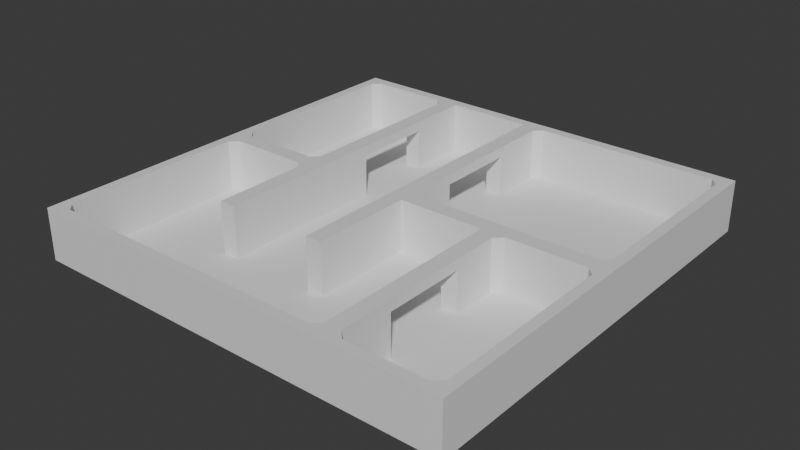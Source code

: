 # Source: PH_Arena.blend  (saved by Blender 4.2.66; exported with 4.5.12 LTS)
import bpy
from mathutils import Matrix  # noqa: F401  (used for matrix-valued properties, if any)

bpy.ops.wm.read_factory_settings(use_empty=True)
scene = bpy.context.scene
scene.name = 'Scene'

# ---- collections
col_collection = bpy.data.collections.new('Collection'); scene.collection.children.link(col_collection)

# ---- materials (node trees are filled in below, after node groups)
mat_wall = bpy.data.materials.new('Wall')
mat_floor = bpy.data.materials.new('Floor')

# ---- node groups
ng_smooth_by_angle = bpy.data.node_groups.new('Smooth by Angle', 'GeometryNodeTree')
_s = ng_smooth_by_angle.interface.new_socket(name='Mesh', in_out='OUTPUT', socket_type='NodeSocketGeometry')
_s = ng_smooth_by_angle.interface.new_socket(name='Mesh', in_out='INPUT', socket_type='NodeSocketGeometry')
_s = ng_smooth_by_angle.interface.new_socket(name='Angle', in_out='INPUT', socket_type='NodeSocketFloat')
_s.subtype = 'ANGLE'
_s.default_value = 0.5236
_s.min_value = 0.0
_s.max_value = 3.142
_s.description = 'Maximum face angle for smooth edges'
_s = ng_smooth_by_angle.interface.new_socket(name='Ignore Sharpness', in_out='INPUT', socket_type='NodeSocketBool')
_s.force_non_field = True
ng_smooth_by_angle.description = 'Set the sharpness of mesh edges based on the angle between the neighboring faces'
ng_smooth_by_angle.is_modifier = True
_N = ng_smooth_by_angle.nodes; _L = ng_smooth_by_angle.links
n0 = _N.new('GeometryNodeSetShadeSmooth'); n0.name = 'Set Shade Smooth'; n0.location = (120, -80)
n0.domain = 'EDGE'
n1 = _N.new('GeometryNodeSetShadeSmooth'); n1.name = 'Set Shade Smooth.001'; n1.location = (300, -80)
n2 = _N.new('NodeGroupOutput'); n2.name = 'Group Output'; n2.location = (480, -80)
n3 = _N.new('GeometryNodeInputMeshEdgeAngle'); n3.name = 'Edge Angle'; n3.location = (-440, -240)
n4 = _N.new('NodeGroupInput'); n4.name = 'Group Input'; n4.location = (-80, -80)
n5 = _N.new('GeometryNodeInputEdgeSmooth'); n5.name = 'Is Edge Smooth'; n5.location = (-260, -120)
n6 = _N.new('GeometryNodeInputShadeSmooth'); n6.name = 'Is Shade Smooth'; n6.location = (-440, -397)
n7 = _N.new('FunctionNodeCompare'); n7.name = 'Compare'; n7.location = (-260, -260)
n7.operation = 'LESS_EQUAL'
n7.inputs[6].default_value = (0.0, 0.0, 0.0, 0.0)
n7.inputs[7].default_value = (0.0, 0.0, 0.0, 0.0)
n8 = _N.new('FunctionNodeBooleanMath'); n8.name = 'Boolean Math.001'; n8.location = (-80, -260)
n9 = _N.new('NodeGroupInput'); n9.name = 'Group Input.001'; n9.location = (-440, -329)
n10 = _N.new('NodeGroupInput'); n10.name = 'Group Input.002'; n10.location = (-259, -189)
n11 = _N.new('FunctionNodeBooleanMath'); n11.name = 'Boolean Math'; n11.location = (-80, -149)
n11.operation = 'OR'
n12 = _N.new('FunctionNodeBooleanMath'); n12.name = 'Boolean Math.002'; n12.location = (-260, -380)
n12.operation = 'OR'
n13 = _N.new('NodeGroupInput'); n13.name = 'Group Input.003'; n13.location = (-440, -460)
_L.new(n3.outputs[0], n7.inputs[0])
_L.new(n1.outputs[0], n2.inputs[0])
_L.new(n9.outputs[1], n7.inputs[1])
_L.new(n7.outputs[0], n8.inputs[0])
_L.new(n4.outputs[0], n0.inputs[0])
_L.new(n0.outputs[0], n1.inputs[0])
_L.new(n8.outputs[0], n0.inputs[2])
_L.new(n10.outputs[2], n11.inputs[1])
_L.new(n5.outputs[0], n11.inputs[0])
_L.new(n11.outputs[0], n0.inputs[1])
_L.new(n13.outputs[2], n12.inputs[1])
_L.new(n6.outputs[0], n12.inputs[0])
_L.new(n12.outputs[0], n8.inputs[1])
n2.is_active_output = True

# ---- material node trees
mat_wall.use_nodes = True; mat_wall.node_tree.nodes.clear()
_N = mat_wall.node_tree.nodes; _L = mat_wall.node_tree.links
n0 = _N.new('ShaderNodeBsdfPrincipled'); n0.name = 'Principled BSDF'; n0.location = (10, 300)
n1 = _N.new('ShaderNodeOutputMaterial'); n1.name = 'Material Output'; n1.location = (300, 300)
_L.new(n0.outputs[0], n1.inputs[0])
n1.is_active_output = True
mat_floor.use_nodes = True; mat_floor.node_tree.nodes.clear()
_N = mat_floor.node_tree.nodes; _L = mat_floor.node_tree.links
n0 = _N.new('ShaderNodeBsdfPrincipled'); n0.name = 'Principled BSDF'; n0.location = (10, 300)
n1 = _N.new('ShaderNodeOutputMaterial'); n1.name = 'Material Output'; n1.location = (300, 300)
_L.new(n0.outputs[0], n1.inputs[0])
n1.is_active_output = True

# ---- world
world_world = bpy.data.worlds.new('World'); scene.world = world_world
world_world.use_nodes = True; world_world.node_tree.nodes.clear()
_N = world_world.node_tree.nodes; _L = world_world.node_tree.links
n0 = _N.new('ShaderNodeOutputWorld'); n0.name = 'World Output'; n0.location = (300, 300)
n1 = _N.new('ShaderNodeBackground'); n1.name = 'Background'; n1.location = (10, 300)
n1.inputs[0].default_value = (0.05088, 0.05088, 0.05088, 1.0)
_L.new(n1.outputs[0], n0.inputs[0])
n0.is_active_output = True
world_world.color = (0.05088, 0.05088, 0.05088)
world_world.sun_shadow_jitter_overblur = 0.0

# ---- meshes
me_plane = bpy.data.meshes.new('Plane')
me_plane.from_pydata([(-20.0, -40.0, 0.0), (0.005747, -40.0, 0.0), (20.0, 40.0, 0.0), (-40.0, 20.0, 0.0), (40.0, -20.0, 0.0), (40.0, 20.0, 0.0), (20.0, 20.0, 0.0), (-42.0, -42.0, 0.0), (42.0, -42.0, 0.0), (-42.0, 42.0, 0.0), (42.0, 42.0, 0.0), (-20.0, -42.0, 0.0), (0.0, -42.0, 0.0), (20.0, -42.0, 0.0), (20.0, 42.0, 0.0), (0.0, 42.0, 0.0), (-20.0, 42.0, 0.0), (-42.0, 20.0, 0.0), (-42.0, 0.0, 0.0), (-42.0, -20.0, 0.0), (42.0, -20.0, 0.0), (42.0, 0.0, 0.0), (42.0, 20.0, 0.0), (-1.6, 40.0, 0.0), (-18.4, 40.0, 0.0), (-40.0, -21.6, 0.0), (-40.0, -18.4, 0.0), (-21.6, -18.4, 0.0), (-18.4, -21.6, 0.0), (-18.4, -18.4, 0.0), (-18.4, 0.0, 0.0), (-1.6, -18.4, 0.0), (1.6, -18.4, 0.0), (1.6, -1.6, 0.0), (-1.6, 0.0, 0.0), (20.0, 1.6, 0.0), (18.4, -1.6, 0.0), (40.0, 20.0, 10.0), (-20.0, -40.0, 10.0), (0.0, -40.0, 10.0), (20.0, 40.0, 10.0), (-40.0, 20.0, 10.0), (40.0, -20.0, 10.0), (-42.0, -20.0, 10.0), (-42.0, -42.0, 10.0), (20.0, -42.0, 10.0), (42.0, -42.0, 10.0), (42.0, 20.0, 10.0), (42.0, 42.0, 10.0), (-20.0, 42.0, 10.0), (-42.0, 42.0, 10.0), (-20.0, -42.0, 10.0), (0.0, -42.0, 10.0), (20.0, 42.0, 10.0), (0.0, 42.0, 10.0), (-42.0, 20.0, 10.0), (-42.0, 0.0, 10.0), (42.0, -20.0, 10.0), (42.0, 0.0, 10.0), (20.0, -41.6, 10.0), (0.0, 41.6, 10.0), (-1.6, 40.0, 10.0), (-20.0, 41.6, 10.0), (-18.4, 40.0, 10.0), (-41.6, 0.0, 10.0), (-41.6, -20.0, 10.0), (-40.0, -21.6, 10.0), (-40.0, -18.4, 10.0), (41.6, 0.0, 10.0), (-18.4, -18.4, 10.0), (-21.6, -18.4, 10.0), (-18.4, -21.6, 10.0), (-18.4, 0.0, 10.0), (-1.6, 0.0, 10.0), (1.6, -1.6, 10.0), (18.4, -1.6, 10.0), (20.0, 1.6, 10.0), (-1.6, -18.4, 10.0), (1.6, -18.4, 10.0), (-21.6, -21.6, 8.0), (20.0, 40.0, 8.0), (-21.6, -21.6, 10.0), (-20.0, 42.0, 8.0), (-1.6, 40.0, 8.0), (-42.0, 42.0, 8.0), (0.0, -40.0, 8.0), (42.0, 20.0, 8.0), (-1.6, 0.0, 8.0), (42.0, 42.0, 8.0), (-20.0, -40.0, 8.0), (-21.6, -18.4, 8.0), (20.0, -42.0, 8.0), (-1.6, -18.4, 8.0), (42.0, -42.0, 8.0), (21.6, -28.0, 0.0), (-18.4, -21.6, 8.0), (1.6, -18.4, 8.0), (-42.0, -20.0, 8.0), (-42.0, -42.0, 8.0), (-18.4, -18.4, 8.0), (-40.0, -21.6, 8.0), (1.6, -1.6, 8.0), (40.0, -20.0, 8.0), (-42.0, 0.0, 8.0), (20.0, 42.0, 8.0), (20.0, 1.6, 8.0), (-18.4, 40.0, 8.0), (40.0, 20.0, 8.0), (-21.6, 12.0, 0.0), (-40.0, -18.4, 8.0), (0.0, 42.0, 8.0), (0.0, -42.0, 8.0), (-18.4, 0.0, 8.0), (18.4, -1.6, 8.0), (-42.0, 20.0, 8.0), (-40.0, 20.0, 8.0), (42.0, -20.0, 8.0), (1.6, 12.0, 8.0), (-20.0, -42.0, 8.0), (42.0, 0.0, 8.0), (-21.6, 28.0, 0.0), (-29.6, 20.0, 0.0), (-18.4, 28.0, 0.0), (-18.4, 12.0, 0.0), (1.6, 28.0, 0.0), (-1.6, 12.0, 0.0), (-1.6, 28.0, 0.0), (1.6, 12.0, 0.0), (9.6, 20.0, 0.0), (-21.6, 12.0, 10.0), (-21.6, 28.0, 10.0), (-18.4, 12.0, 10.0), (-18.4, 28.0, 10.0), (-1.6, 28.0, 10.0), (-1.6, 12.0, 10.0), (1.6, 28.0, 10.0), (1.6, 12.0, 10.0), (1.6, 28.0, 8.0), (-21.6, 28.0, 8.0), (-21.6, 12.0, 8.0), (-18.4, 28.0, 8.0), (-18.4, 12.0, 8.0), (-1.6, 12.0, 8.0), (-1.6, 28.0, 8.0), (1.6, -21.6, 0.0), (-1.6, -21.6, 0.0), (-1.6, -21.6, 10.0), (1.6, -21.6, 10.0), (-1.6, -21.6, 8.0), (1.6, -21.6, 8.0), (21.6, -12.0, 0.0), (-21.6, -21.6, 0.0), (29.6, -20.0, 0.0), (18.4, -28.0, 0.0), (18.4, -12.0, 0.0), (10.44, -19.24, 0.0), (10.44, -20.76, 0.0), (21.6, -12.0, 10.0), (21.6, -28.0, 10.0), (18.4, -12.0, 10.0), (18.4, -28.0, 10.0), (18.4, -28.0, 8.0), (18.4, -12.0, 8.0), (21.6, -28.0, 8.0), (21.6, -12.0, 8.0), (-40.0, -38.5, 0.0), (-38.5, -40.0, 0.0), (38.5, -40.0, 0.0), (40.0, -38.5, 0.0), (-38.5, 40.0, 0.0), (-40.0, 38.5, 0.0), (40.0, 38.5, 0.0), (38.5, 40.0, 0.0), (21.6, -38.5, 0.0), (23.1, -40.0, 0.0), (16.9, -40.0, 0.0), (18.4, -38.5, 0.0), (3.1, 40.0, 0.0), (1.6, 38.5, 0.0), (-21.6, 38.5, 0.0), (-23.1, 40.0, 0.0), (-38.5, -1.6, 0.0), (-40.0, -3.1, 0.0), (-40.0, 3.1, 0.0), (-38.5, 1.6, 0.0), (38.5, 1.6, 0.0), (40.0, 3.1, 0.0), (40.0, -3.1, 0.0), (38.5, -1.6, 0.0), (-21.6, -3.1, 0.0), (-23.1, -1.6, 0.0), (-23.1, 1.6, 0.0), (-21.6, 3.1, 0.0), (1.6, 3.1, 0.0), (3.1, 1.6, 0.0), (23.1, -1.6, 0.0), (21.6, -3.1, 0.0), (38.5, 40.0, 10.0), (40.0, 38.5, 10.0), (41.06, 41.06, 10.0), (-38.5, -40.0, 10.0), (-40.0, -38.5, 10.0), (-41.06, -41.06, 10.0), (-40.0, 38.5, 10.0), (-38.5, 40.0, 10.0), (-41.06, 41.06, 10.0), (40.0, -38.5, 10.0), (38.5, -40.0, 10.0), (41.06, -41.06, 10.0), (23.1, -40.0, 10.0), (21.6, -38.5, 10.0), (20.1, -40.0, 10.0), (20.54, -41.06, 10.0), (18.4, -38.5, 10.0), (16.9, -40.0, 10.0), (19.46, -41.06, 10.0), (19.9, -40.0, 10.0), (1.6, 38.5, 10.0), (3.1, 40.0, 10.0), (0.5393, 41.06, 10.0), (0.1, 40.0, 10.0), (-23.1, 40.0, 10.0), (-21.6, 38.5, 10.0), (-20.1, 40.0, 10.0), (-20.54, 41.06, 10.0), (-40.0, -3.1, 10.0), (-38.5, -1.6, 10.0), (-40.0, -0.1, 10.0), (-41.06, -0.5393, 10.0), (-38.5, 1.6, 10.0), (-40.0, 3.1, 10.0), (-41.06, 0.5393, 10.0), (-40.0, 0.1, 10.0), (40.0, 3.1, 10.0), (38.5, 1.6, 10.0), (40.0, 0.1, 10.0), (41.06, 0.5393, 10.0), (38.5, -1.6, 10.0), (40.0, -3.1, 10.0), (41.06, -0.5393, 10.0), (40.0, -0.1, 10.0), (-21.6, 3.1, 10.0), (-23.1, 1.6, 10.0), (-21.6, 0.1, 10.0), (-20.26, 0.9292, 10.0), (-23.1, -1.6, 10.0), (-21.6, -3.1, 10.0), (-20.26, -0.9292, 10.0), (-21.6, -0.1, 10.0), (3.1, 1.6, 10.0), (1.6, 3.1, 10.0), (0.2584, 0.9292, 10.0), (1.6, 0.1, 10.0), (21.6, -3.1, 10.0), (23.1, -1.6, 10.0), (20.93, -0.2584, 10.0), (20.1, -1.6, 10.0), (-23.1, 1.6, 8.0), (-21.6, 3.1, 8.0), (18.4, -38.5, 8.0), (16.9, -40.0, 8.0), (40.0, -3.1, 8.0), (38.5, -1.6, 8.0), (-38.5, 40.0, 8.0), (-40.0, 38.5, 8.0), (-23.1, 40.0, 8.0), (-21.6, 38.5, 8.0), (-38.5, -40.0, 8.0), (-40.0, -38.5, 8.0), (21.6, -38.5, 8.0), (23.1, -40.0, 8.0), (40.0, 38.5, 8.0), (38.5, 40.0, 8.0), (1.6, 3.1, 8.0), (3.1, 1.6, 8.0), (40.0, -38.5, 8.0), (38.5, -40.0, 8.0), (-40.0, -3.1, 8.0), (-38.5, -1.6, 8.0), (-40.0, 3.1, 8.0), (-38.5, 1.6, 8.0), (-23.1, -1.6, 8.0), (-21.6, -3.1, 8.0), (1.6, 38.5, 8.0), (3.1, 40.0, 8.0), (40.0, 3.1, 8.0), (38.5, 1.6, 8.0), (21.6, -3.1, 8.0), (23.1, -1.6, 8.0)], [], [(2, 172, 272, 80), (150, 152, 4, 187, 188, 195, 196), (150, 196, 287, 164), (12, 13, 91, 111), (30, 123, 141, 112), (179, 120, 138, 266), (29, 31, 34, 30), (141, 123, 108, 139), (32, 144, 156, 155), (187, 4, 102, 261), (26, 27, 189, 190, 181, 182), (11, 12, 111, 118), (140, 141, 139, 138), (183, 3, 115, 279), (153, 156, 144, 1, 175, 176), (185, 35, 105, 286), (23, 126, 143, 83), (271, 107, 37, 198), (7, 11, 118, 98), (183, 184, 191, 192, 108, 121, 3), (16, 9, 84, 82), (5, 186, 285, 107), (193, 194, 35, 6, 128, 127), (36, 154, 162, 113), (195, 188, 262, 288), (22, 10, 88, 86), (177, 2, 80, 284), (26, 182, 277, 109), (151, 0, 28), (13, 8, 93, 91), (92, 31, 145, 148), (19, 7, 98, 97), (96, 78, 147, 149), (0, 166, 267, 89), (33, 36, 113, 101), (3, 121, 120, 179, 180, 169, 170), (193, 127, 117, 273), (181, 190, 281, 278), (169, 180, 265, 263), (211, 210, 158, 160, 213, 216), (191, 184, 280, 257), (189, 27, 90, 282), (173, 94, 163, 269), (32, 155, 154, 36, 33), (1, 0, 89, 85), (171, 5, 107, 271), (173, 174, 167, 168, 4, 152, 94), (167, 174, 270, 276), (6, 5, 171, 172, 2), (124, 128, 6, 2, 177, 178), (282, 90, 70, 246), (24, 23, 83, 106), (34, 31, 92, 87), (279, 115, 41, 230), (62, 63, 61, 60, 54, 49), (284, 80, 40, 218), (261, 102, 42, 238), (228, 227, 232, 231, 64), (135, 217, 220, 61, 133), (236, 235, 240, 239, 68), (115, 264, 203, 41), (208, 207, 209, 212, 59, 45, 46), (263, 265, 221, 204), (80, 272, 197, 40), (202, 201, 66, 65, 43, 44), (39, 38, 51, 52), (205, 204, 221, 224, 62, 49, 50), (268, 100, 66, 201), (269, 163, 158, 210), (60, 219, 218, 40, 53, 54), (132, 63, 223, 222, 130), (243, 242, 229, 232, 227, 226, 245, 248), (66, 67, 65), (235, 234, 76, 255, 254, 237, 240), (72, 131, 129, 241, 244), (105, 274, 249, 76), (224, 223, 63, 62), (83, 143, 133, 61), (76, 249, 252, 74, 75), (140, 106, 63, 132), (78, 74, 73, 77), (142, 87, 73, 134), (256, 255, 76, 75), (157, 253, 256, 75, 159), (74, 252, 251, 73), (77, 92, 148, 146), (64, 231, 230, 41, 55, 56), (68, 239, 238, 42, 57, 58), (212, 211, 216, 215, 59), (10, 14, 104, 88), (4, 168, 275, 102), (35, 194, 274, 105), (14, 15, 110, 104), (125, 34, 87, 142), (15, 16, 82, 110), (29, 30, 112, 99), (9, 17, 114, 84), (153, 176, 259, 161), (108, 192, 258, 139), (17, 18, 103, 114), (122, 24, 106, 140), (18, 19, 97, 103), (35, 185, 186, 5, 6), (8, 20, 116, 93), (20, 21, 119, 116), (124, 178, 283, 137), (32, 33, 101, 96), (21, 22, 86, 119), (41, 203, 205, 50, 55), (139, 258, 241, 129), (153, 161, 163, 94), (257, 280, 229, 242), (59, 215, 214, 39, 52, 45), (260, 85, 39, 214), (42, 206, 208, 46, 57), (40, 197, 199, 48, 53), (113, 162, 159, 75), (37, 233, 236, 68, 58, 47), (85, 89, 38, 39), (276, 270, 209, 207), (118, 111, 52, 51), (38, 200, 202, 44, 51), (112, 141, 131, 72), (161, 259, 213, 160), (65, 67, 225, 228, 64, 56, 43), (199, 198, 37, 47, 48), (61, 220, 219, 60), (286, 105, 76, 234), (97, 98, 44, 43), (24, 122, 126, 23), (114, 103, 56, 55), (106, 83, 61, 63), (87, 92, 77, 73), (98, 118, 51, 44), (107, 285, 233, 37), (119, 86, 47, 58), (82, 84, 50, 49), (88, 104, 53, 48), (102, 275, 206, 42), (251, 250, 136, 134, 73), (104, 110, 54, 53), (266, 138, 130, 222), (110, 82, 49, 54), (86, 88, 48, 47), (99, 112, 72, 69), (111, 91, 45, 52), (84, 114, 55, 50), (69, 72, 247, 246, 70), (91, 93, 46, 45), (164, 287, 253, 157), (78, 77, 146, 147), (103, 97, 43, 56), (288, 262, 237, 254), (109, 277, 225, 67), (32, 96, 149, 144), (89, 267, 200, 38), (116, 119, 58, 57), (93, 116, 57, 46), (137, 283, 217, 135), (248, 247, 72, 244, 243), (96, 101, 74, 78), (273, 117, 136, 250), (278, 281, 245, 226), (101, 113, 75, 74), (108, 120, 121), (122, 140, 138, 120), (125, 126, 122, 123), (124, 127, 128), (139, 129, 130, 138), (142, 143, 137, 117), (125, 142, 117, 127), (137, 135, 136, 117), (129, 131, 132, 130), (134, 136, 135, 133), (126, 125, 127, 124), (143, 126, 124, 137), (131, 141, 140, 132), (133, 143, 142, 134), (3, 170, 264, 115), (30, 34, 125, 123), (123, 122, 120, 108), (0, 1, 145, 28), (95, 28, 29, 99), (99, 69, 71, 95), (144, 145, 1), (146, 148, 149, 147), (144, 149, 148, 145), (165, 25, 100, 268), (150, 94, 152), (153, 154, 155, 156), (154, 153, 94, 150), (164, 157, 158, 163), (157, 159, 160, 158), (159, 162, 161, 160), (162, 154, 150, 164), (175, 1, 85, 260), (161, 162, 164, 163), (25, 151, 27, 26), (95, 79, 151, 28), (79, 95, 71, 81), (69, 70, 81, 71), (100, 109, 67, 66), (109, 100, 25, 26), (79, 81, 70, 90), (90, 27, 151, 79), (31, 29, 28, 145), (197, 198, 199), (200, 201, 202), (203, 204, 205), (206, 207, 208), (209, 210, 211, 212), (213, 214, 215, 216), (217, 218, 219, 220), (221, 222, 223, 224), (225, 226, 227, 228), (229, 230, 231, 232), (233, 234, 235, 236), (237, 238, 239, 240), (241, 242, 243, 244), (245, 246, 247, 248), (249, 250, 251, 252), (253, 254, 255, 256), (282, 246, 245, 281), (286, 234, 233, 285), (258, 192, 191, 257), (262, 188, 187, 261), (276, 207, 206, 275), (278, 226, 225, 277), (280, 184, 183, 279), (288, 254, 253, 287), (260, 214, 213, 259), (264, 170, 169, 263), (266, 222, 221, 265), (268, 201, 200, 267), (270, 174, 173, 269), (272, 172, 171, 271), (274, 194, 193, 273), (284, 218, 217, 283), (241, 258, 257, 242), (175, 260, 259, 176), (237, 262, 261, 238), (203, 264, 263, 204), (179, 266, 265, 180), (165, 268, 267, 166), (209, 270, 269, 210), (197, 272, 271, 198), (249, 274, 273, 250), (167, 276, 275, 168), (181, 278, 277, 182), (229, 280, 279, 230), (189, 282, 281, 190), (177, 284, 283, 178), (185, 286, 285, 186), (195, 288, 287, 196), (165, 166, 0, 151, 25)])
me_plane.polygons.foreach_set('material_index', [0, 1, 0, 0, 0, 0, 1, 0, 1, 0, 1, 0, 0, 0, 1, 0, 0, 0, 0, 1, 0, 0, 1, 0, 0, 0, 0, 0, 1, 0, 0, 0, 0, 0, 0, 1, 0, 0, 0, 0, 0, 0, 0, 1, 0, 0, 1, 0, 1, 1, 0, 0, 0, 0, 0, 0, 0, 0, 0, 0, 0, 0, 0, 0, 0, 0, 0, 0, 0, 0, 0, 0, 0, 0, 0, 0, 0, 0, 0, 0, 0, 0, 0, 0, 0, 0, 0, 0, 0, 0, 0, 0, 0, 0, 0, 0, 0, 0, 0, 0, 0, 0, 1, 0, 0, 0, 0, 0, 0, 0, 0, 0, 0, 0, 0, 0, 0, 0, 0, 0, 0, 0, 0, 0, 0, 0, 0, 0, 0, 1, 0, 0, 0, 0, 0, 0, 0, 0, 0, 0, 0, 0, 0, 0, 0, 0, 0, 0, 0, 0, 0, 0, 0, 0, 0, 0, 0, 0, 0, 0, 0, 0, 0, 0, 1, 0, 1, 1, 0, 0, 0, 0, 0, 0, 0, 0, 0, 0, 0, 1, 1, 1, 0, 0, 1, 0, 0, 0, 1, 1, 1, 0, 0, 0, 0, 0, 0, 1, 0, 0, 0, 0, 0, 0, 0, 1, 0, 0, 0, 0, 0, 0, 0, 0, 0, 0, 0, 0, 0, 0, 0, 0, 0, 0, 0, 0, 0, 0, 0, 0, 0, 0, 0, 0, 0, 0, 0, 0, 0, 0, 0, 0, 0, 0, 0, 0, 0, 0, 0, 0, 0, 0, 0, 0, 1])
_uv = me_plane.uv_layers.new(name='UVMap')
_uv.uv.foreach_set('vector', [0.75, 1.0, 0.9812, 1.0, 0.9812, 1.0, 0.75, 1.0, 0.77, 0.35, 0.87, 0.25, 1.0, 0.25, 1.0, 0.4613, 0.9812, 0.48, 0.7888, 0.48, 0.77, 0.4613, 0.77, 0.35, 0.77, 0.4613, 0.77, 0.4613, 0.77, 0.35, 0.0, 0.0, 0.0, 0.0, 0.0, 0.0, 0.0, 0.0, 0.27, 0.5, 0.27, 0.65, 0.27, 0.65, 0.27, 0.5, 0.23, 0.9812, 0.23, 0.85, 0.23, 0.85, 0.23, 0.9812, 0.27, 0.27, 0.48, 0.27, 0.48, 0.5, 0.27, 0.5, 0.27, 0.65, 0.27, 0.65, 0.27, 0.65, 0.27, 0.65, 0.52, 0.23, 0.52, 0.23, 0.6305, 0.2405, 0.6305, 0.2405, 1.0, 0.4613, 1.0, 0.25, 1.0, 0.25, 1.0, 0.4613, 0.0, 0.27, 0.23, 0.27, 0.23, 0.4613, 0.2112, 0.48, 0.01875, 0.48, 0.0, 0.4613, 0.0, 0.0, 0.0, 0.0, 0.0, 0.0, 0.0, 0.0, 0.27, 0.85, 0.27, 0.65, 0.27, 0.65, 0.27, 0.85, 0.0, 0.5387, 0.0, 0.75, 0.0, 0.75, 0.0, 0.5387, 0.73, 0.15, 0.6305, 0.2405, 0.52, 0.23, 0.5, 0.0, 0.7112, 0.0, 0.73, 0.01875, 0.9812, 0.52, 0.75, 0.52, 0.75, 0.52, 0.9812, 0.52, 0.48, 1.0, 0.48, 0.85, 0.48, 0.85, 0.48, 1.0, 1.0, 0.9812, 1.0, 0.75, 1.0, 0.75, 1.0, 0.9812, 0.0, 0.0, 0.0, 0.0, 0.0, 0.0, 0.0, 0.0, 0.0, 0.5387, 0.01875, 0.52, 0.2112, 0.52, 0.23, 0.5387, 0.23, 0.65, 0.13, 0.75, 0.0, 0.75, 0.0, 0.0, 0.0, 0.0, 0.0, 0.0, 0.0, 0.0, 1.0, 0.75, 1.0, 0.5387, 1.0, 0.5387, 1.0, 0.75, 0.52, 0.5388, 0.5387, 0.52, 0.75, 0.52, 0.75, 0.75, 0.62, 0.75, 0.52, 0.65, 0.73, 0.48, 0.73, 0.35, 0.73, 0.35, 0.73, 0.48, 0.7888, 0.48, 0.9812, 0.48, 0.9812, 0.48, 0.7888, 0.48, 0.0, 0.0, 0.0, 0.0, 0.0, 0.0, 0.0, 0.0, 0.5387, 1.0, 0.75, 1.0, 0.75, 1.0, 0.5387, 1.0, 0.0, 0.27, 0.0, 0.4613, 0.0, 0.4613, 0.0, 0.27, 0.0, 0.0, 0.25, 0.0, 0.25, 0.23, 0.0, 0.0, 0.0, 0.0, 0.0, 0.0, 0.0, 0.0, 0.48, 0.27, 0.48, 0.27, 0.48, 0.27, 0.48, 0.27, 0.0, 0.0, 0.0, 0.0, 0.0, 0.0, 0.0, 0.0, 0.52, 0.23, 0.52, 0.23, 0.52, 0.23, 0.52, 0.23, 0.25, 0.0, 0.01875, 0.0, 0.01875, 0.0, 0.25, 0.0, 0.52, 0.48, 0.73, 0.48, 0.73, 0.48, 0.52, 0.48, 0.0, 0.75, 0.13, 0.75, 0.23, 0.85, 0.23, 0.9812, 0.2112, 1.0, 0.01875, 1.0, 0.0, 0.9812, 0.52, 0.5388, 0.52, 0.65, 0.52, 0.65, 0.52, 0.5388, 0.01875, 0.48, 0.2112, 0.48, 0.2112, 0.48, 0.01875, 0.48, 0.01875, 1.0, 0.2112, 1.0, 0.2112, 1.0, 0.01875, 1.0, 0.7513, 0.0, 0.77, 0.01875, 0.77, 0.15, 0.73, 0.15, 0.73, 0.01875, 0.7487, 0.0, 0.2112, 0.52, 0.01875, 0.52, 0.01875, 0.52, 0.2112, 0.52, 0.23, 0.4613, 0.23, 0.27, 0.23, 0.27, 0.23, 0.4613, 0.77, 0.01875, 0.77, 0.15, 0.77, 0.15, 0.77, 0.01875, 0.52, 0.23, 0.6305, 0.2405, 0.73, 0.35, 0.73, 0.48, 0.52, 0.48, 0.5, 0.0, 0.25, 0.0, 0.25, 0.0, 0.5, 0.0, 1.0, 0.9812, 1.0, 0.75, 1.0, 0.75, 1.0, 0.9812, 0.77, 0.01875, 0.7887, 0.0, 0.9812, 0.0, 1.0, 0.01875, 1.0, 0.25, 0.87, 0.25, 0.77, 0.15, 0.9812, 0.0, 0.7887, 0.0, 0.7887, 0.0, 0.9812, 0.0, 0.75, 0.75, 1.0, 0.75, 1.0, 0.9812, 0.9812, 1.0, 0.75, 1.0, 0.52, 0.85, 0.62, 0.75, 0.75, 0.75, 0.75, 1.0, 0.5387, 1.0, 0.52, 0.9812, 0.23, 0.4613, 0.23, 0.27, 0.23, 0.27, 0.23, 0.4613, 0.27, 1.0, 0.48, 1.0, 0.48, 1.0, 0.27, 1.0, 0.48, 0.5, 0.48, 0.27, 0.48, 0.27, 0.48, 0.5, 0.0, 0.5387, 0.0, 0.75, 0.0, 0.75, 0.0, 0.5387, 0.25, 1.0, 0.27, 1.0, 0.48, 1.0, 0.5, 1.0, 0.5, 1.0, 0.25, 1.0, 0.5387, 1.0, 0.75, 1.0, 0.75, 1.0, 0.5387, 1.0, 1.0, 0.4613, 1.0, 0.25, 1.0, 0.25, 1.0, 0.4613, 0.0, 0.4933, -4.366e-10, 0.4988, -4.948e-10, 0.5013, -3.139e-10, 0.5067, 0.0, 0.5, 0.52, 0.85, 0.52, 0.9812, 0.5013, 1.0, 0.48, 1.0, 0.48, 0.85, 1.0, 0.5067, 1.0, 0.5013, 1.0, 0.4987, 1.0, 0.4933, 1.0, 0.5, 0.0, 0.75, 0.0, 0.9812, 0.0, 0.9812, 0.0, 0.75, 1.0, 0.0, 0.9812, 0.0, 0.7887, 0.0, 0.7567, 0.0, 0.75, 0.0, 0.75, 0.0, 1.0, 0.0, 0.01875, 1.0, 0.2112, 1.0, 0.2112, 1.0, 0.01875, 1.0, 0.75, 1.0, 0.9812, 1.0, 0.9812, 1.0, 0.75, 1.0, 0.0, 0.0, 0.0, 0.01875, 0.0, 0.23, 0.0, 0.25, 0.0, 0.25, 0.0, 0.0, 0.5, 0.0, 0.25, 0.0, 0.25, 0.0, 0.5, 0.0, 0.0, 1.0, 0.01875, 1.0, 0.2112, 1.0, 0.2433, 1.0, 0.25, 1.0, 0.25, 1.0, 0.0, 1.0, 0.0, 0.01875, 0.0, 0.23, 0.0, 0.23, 0.0, 0.01875, 0.77, 0.01875, 0.77, 0.15, 0.77, 0.15, 0.77, 0.01875, 0.5, 1.0, 0.5067, 1.0, 0.5387, 1.0, 0.75, 1.0, 0.75, 1.0, 0.5, 1.0, 0.27, 0.85, 0.27, 1.0, 0.2487, 1.0, 0.23, 0.9812, 0.23, 0.85, 0.23, 0.5013, 0.2112, 0.52, 0.01875, 0.52, 0.0, 0.5013, 0.0, 0.4987, 0.01875, 0.48, 0.2112, 0.48, 0.23, 0.4988, 0.0, 0.23, 0.0, 0.27, 0.0, 0.25, 1.0, 0.5013, 0.9812, 0.52, 0.75, 0.52, 0.7616, 0.4968, 0.7888, 0.48, 0.9812, 0.48, 1.0, 0.4988, 0.27, 0.5, 0.27, 0.65, 0.23, 0.65, 0.23, 0.5387, 0.2468, 0.5116, 0.75, 0.52, 0.5387, 0.52, 0.5387, 0.52, 0.75, 0.52, 0.2433, 1.0, 0.2487, 1.0, 0.27, 1.0, 0.25, 1.0, 0.48, 1.0, 0.48, 0.85, 0.48, 0.85, 0.48, 1.0, 0.75, 0.52, 0.5387, 0.52, 0.52, 0.5013, 0.52, 0.48, 0.73, 0.48, 0.27, 0.85, 0.27, 1.0, 0.27, 1.0, 0.27, 0.85, 0.52, 0.23, 0.52, 0.48, 0.48, 0.5, 0.48, 0.27, 0.48, 0.65, 0.48, 0.5, 0.48, 0.5, 0.48, 0.65, 0.7513, 0.48, 0.7616, 0.4968, 0.75, 0.52, 0.73, 0.48, 0.77, 0.35, 0.77, 0.4613, 0.7513, 0.48, 0.73, 0.48, 0.73, 0.35, 0.52, 0.48, 0.52, 0.5013, 0.5032, 0.5116, 0.48, 0.5, 0.48, 0.27, 0.48, 0.27, 0.48, 0.27, 0.48, 0.27, 0.0, 0.5, 0.0, 0.5067, 0.0, 0.5387, 0.0, 0.75, 0.0, 0.75, 0.0, 0.5, 1.0, 0.5, 1.0, 0.4933, 1.0, 0.4613, 1.0, 0.25, 1.0, 0.25, 1.0, 0.5, 0.7567, 0.0, 0.7513, 0.0, 0.7487, 0.0, 0.7433, 0.0, 0.75, 0.0, 0.0, 0.0, 0.0, 0.0, 0.0, 0.0, 0.0, 0.0, 1.0, 0.25, 1.0, 0.01875, 1.0, 0.01875, 1.0, 0.25, 0.75, 0.52, 0.5387, 0.52, 0.5387, 0.52, 0.75, 0.52, 0.0, 0.0, 0.0, 0.0, 0.0, 0.0, 0.0, 0.0, 0.48, 0.65, 0.48, 0.5, 0.48, 0.5, 0.48, 0.65, 0.0, 0.0, 0.0, 0.0, 0.0, 0.0, 0.0, 0.0, 0.27, 0.27, 0.27, 0.5, 0.27, 0.5, 0.27, 0.27, 0.0, 0.0, 0.0, 0.0, 0.0, 0.0, 0.0, 0.0, 0.73, 0.15, 0.73, 0.01875, 0.73, 0.01875, 0.73, 0.15, 0.23, 0.65, 0.23, 0.5387, 0.23, 0.5387, 0.23, 0.65, 0.0, 0.0, 0.0, 0.0, 0.0, 0.0, 0.0, 0.0, 0.27, 0.85, 0.27, 1.0, 0.27, 1.0, 0.27, 0.85, 0.0, 0.0, 0.0, 0.0, 0.0, 0.0, 0.0, 0.0, 0.75, 0.52, 0.9812, 0.52, 1.0, 0.5387, 1.0, 0.75, 0.75, 0.75, 0.0, 0.0, 0.0, 0.0, 0.0, 0.0, 0.0, 0.0, 0.0, 0.0, 0.0, 0.0, 0.0, 0.0, 0.0, 0.0, 0.52, 0.85, 0.52, 0.9812, 0.52, 0.9812, 0.52, 0.85, 0.52, 0.23, 0.52, 0.48, 0.52, 0.48, 0.52, 0.23, 0.0, 0.0, 0.0, 0.0, 0.0, 0.0, 0.0, 0.0, 0.0, 0.75, 0.0, 0.9812, 0.0, 1.0, 0.0, 1.0, 0.0, 0.75, 0.23, 0.65, 0.23, 0.5387, 0.23, 0.5387, 0.23, 0.65, 0.73, 0.15, 0.73, 0.15, 0.73, 0.15, 0.73, 0.15, 0.2112, 0.52, 0.01875, 0.52, 0.01875, 0.52, 0.2112, 0.52, 0.75, 0.0, 0.7433, 0.0, 0.7113, 0.0, 0.5, 0.0, 0.5, 0.0, 0.75, 0.0, 0.7113, 0.0, 0.5, 0.0, 0.5, 0.0, 0.7113, 0.0, 1.0, 0.25, 1.0, 0.01875, 1.0, 0.0, 1.0, 0.0, 1.0, 0.25, 0.75, 1.0, 0.9812, 1.0, 1.0, 1.0, 1.0, 1.0, 0.75, 1.0, 0.73, 0.48, 0.73, 0.35, 0.73, 0.35, 0.73, 0.48, 1.0, 0.75, 1.0, 0.5387, 1.0, 0.5067, 1.0, 0.5, 1.0, 0.5, 1.0, 0.75, 0.5, 0.0, 0.25, 0.0, 0.25, 0.0, 0.5, 0.0, 0.9812, 0.0, 0.7887, 0.0, 0.7887, 0.0, 0.9812, 0.0, 0.0, 0.0, 0.0, 0.0, 0.0, 0.0, 0.0, 0.0, 0.25, 0.0, 0.01875, 0.0, 0.0, 0.0, 0.0, 0.0, 0.25, 0.0, 0.27, 0.5, 0.27, 0.65, 0.27, 0.65, 0.27, 0.5, 0.73, 0.15, 0.73, 0.01875, 0.73, 0.01875, 0.73, 0.15, 0.0, 0.25, 0.0, 0.27, 0.0, 0.4612, 0.0, 0.4933, 0.0, 0.5, 0.0, 0.5, 0.0, 0.25, 1.0, 1.0, 1.0, 0.9812, 1.0, 0.75, 1.0, 0.75, 1.0, 1.0, 0.48, 1.0, 0.5013, 1.0, 0.5067, 1.0, 0.5, 1.0, 0.9812, 0.52, 0.75, 0.52, 0.75, 0.52, 0.9812, 0.52, 0.0, 0.0, 0.0, 0.0, 0.0, 0.0, 0.0, 0.0, 0.27, 1.0, 0.27, 0.85, 0.48, 0.85, 0.48, 1.0, 0.0, 0.0, 0.0, 0.0, 0.0, 0.0, 0.0, 0.0, 0.27, 1.0, 0.48, 1.0, 0.48, 1.0, 0.27, 1.0, 0.48, 0.5, 0.48, 0.27, 0.48, 0.27, 0.48, 0.5, 0.0, 0.0, 0.0, 0.0, 0.0, 0.0, 0.0, 0.0, 1.0, 0.75, 1.0, 0.5387, 1.0, 0.5387, 1.0, 0.75, 0.0, 0.0, 0.0, 0.0, 0.0, 0.0, 0.0, 0.0, 0.0, 0.0, 0.0, 0.0, 0.0, 0.0, 0.0, 0.0, 0.0, 0.0, 0.0, 0.0, 0.0, 0.0, 0.0, 0.0, 1.0, 0.25, 1.0, 0.01875, 1.0, 0.01875, 1.0, 0.25, 0.5032, 0.5116, 0.52, 0.5388, 0.52, 0.65, 0.48, 0.65, 0.48, 0.5, 0.0, 0.0, 0.0, 0.0, 0.0, 0.0, 0.0, 0.0, 0.23, 0.9812, 0.23, 0.85, 0.23, 0.85, 0.23, 0.9812, 0.0, 0.0, 0.0, 0.0, 0.0, 0.0, 0.0, 0.0, 0.0, 0.0, 0.0, 0.0, 0.0, 0.0, 0.0, 0.0, 0.27, 0.27, 0.27, 0.5, 0.27, 0.5, 0.27, 0.27, 0.0, 0.0, 0.0, 0.0, 0.0, 0.0, 0.0, 0.0, 0.0, 0.0, 0.0, 0.0, 0.0, 0.0, 0.0, 0.0, 0.27, 0.27, 0.27, 0.5, 0.2468, 0.4884, 0.23, 0.4613, 0.23, 0.27, 0.0, 0.0, 0.0, 0.0, 0.0, 0.0, 0.0, 0.0, 0.77, 0.35, 0.77, 0.4613, 0.77, 0.4613, 0.77, 0.35, 0.52, 0.23, 0.48, 0.27, 0.48, 0.27, 0.52, 0.23, 0.0, 0.0, 0.0, 0.0, 0.0, 0.0, 0.0, 0.0, 0.7888, 0.48, 0.9812, 0.48, 0.9812, 0.48, 0.7888, 0.48, 0.0, 0.27, 0.0, 0.4613, 0.0, 0.4613, 0.0, 0.27, 0.52, 0.23, 0.52, 0.23, 0.52, 0.23, 0.52, 0.23, 0.25, 0.0, 0.01875, 0.0, 0.01875, 0.0, 0.25, 0.0, 0.0, 0.0, 0.0, 0.0, 0.0, 0.0, 0.0, 0.0, 0.0, 0.0, 0.0, 0.0, 0.0, 0.0, 0.0, 0.0, 0.52, 0.85, 0.52, 0.9812, 0.52, 0.9812, 0.52, 0.85, 0.23, 0.4987, 0.2468, 0.4884, 0.27, 0.5, 0.2468, 0.5116, 0.23, 0.5013, 0.52, 0.23, 0.52, 0.48, 0.52, 0.48, 0.52, 0.23, 0.52, 0.5388, 0.52, 0.65, 0.52, 0.65, 0.52, 0.5388, 0.01875, 0.48, 0.2112, 0.48, 0.2112, 0.48, 0.01875, 0.48, 0.52, 0.48, 0.73, 0.48, 0.73, 0.48, 0.52, 0.48, 0.23, 0.65, 0.23, 0.85, 0.13, 0.75, 0.27, 0.85, 0.27, 0.85, 0.27, 0.85, 0.27, 0.85, 0.48, 0.65, 0.48, 0.85, 0.27, 0.85, 0.27, 0.65, 0.52, 0.85, 0.52, 0.65, 0.62, 0.75, 0.23, 0.65, 0.23, 0.65, 0.23, 0.85, 0.23, 0.85, 0.48, 0.65, 0.48, 0.85, 0.48, 0.85, 0.48, 0.65, 0.48, 0.65, 0.48, 0.65, 0.48, 0.65, 0.48, 0.65, 0.52, 0.85, 0.52, 0.85, 0.52, 0.65, 0.52, 0.65, 0.23, 0.65, 0.27, 0.65, 0.27, 0.85, 0.23, 0.85, 0.48, 0.65, 0.52, 0.65, 0.52, 0.85, 0.48, 0.85, 0.48, 0.85, 0.48, 0.65, 0.48, 0.65, 0.48, 0.85, 0.48, 0.85, 0.48, 0.85, 0.48, 0.85, 0.48, 0.85, 0.27, 0.65, 0.27, 0.65, 0.27, 0.85, 0.27, 0.85, 0.48, 0.85, 0.48, 0.85, 0.48, 0.65, 0.48, 0.65, 0.0, 0.75, 0.0, 0.9812, 0.0, 0.9812, 0.0, 0.75, 0.27, 0.5, 0.48, 0.5, 0.48, 0.65, 0.27, 0.65, 0.27, 0.65, 0.27, 0.85, 0.27, 0.85, 0.27, 0.65, 0.25, 0.0, 0.5, 0.0, 0.4767, 0.23, 0.25, 0.23, 0.25, 0.23, 0.25, 0.23, 0.27, 0.27, 0.27, 0.27, 0.27, 0.27, 0.27, 0.27, 0.25, 0.23, 0.25, 0.23, 0.52, 0.23, 0.48, 0.27, 0.5, 0.0, 0.48, 0.27, 0.48, 0.27, 0.52, 0.23, 0.52, 0.23, 0.52, 0.23, 0.52, 0.23, 0.48, 0.27, 0.48, 0.27, 0.0, 0.01875, 0.0, 0.23, 0.0, 0.23, 0.0, 0.01875, 0.77, 0.35, 0.77, 0.15, 0.87, 0.25, 0.73, 0.15, 0.73, 0.35, 0.6305, 0.2405, 0.6305, 0.2405, 0.73, 0.35, 0.73, 0.15, 0.73, 0.15, 0.73, 0.35, 0.77, 0.35, 0.77, 0.35, 0.77, 0.15, 0.77, 0.15, 0.77, 0.35, 0.73, 0.35, 0.73, 0.15, 0.77, 0.15, 0.73, 0.35, 0.73, 0.35, 0.73, 0.15, 0.73, 0.15, 0.73, 0.35, 0.73, 0.35, 0.73, 0.35, 0.73, 0.35, 0.7112, 0.0, 0.5, 0.0, 0.5, 0.0, 0.7113, 0.0, 0.73, 0.15, 0.73, 0.35, 0.73, 0.35, 0.73, 0.15, 0.0, 0.0, 0.0, 0.0, 0.23, 0.27, 0.0, 0.27, 0.25, 0.23, 0.0, 0.0, 0.0, 0.0, 0.25, 0.23, 0.0, 0.0, 0.25, 0.23, 0.25, 0.23, 0.0, 0.0, 0.27, 0.27, 0.23, 0.27, 0.0, 0.0, 0.25, 0.23, 0.0, 0.23, 0.0, 0.27, 0.0, 0.27, 0.0, 0.23, 0.0, 0.27, 0.0, 0.23, 0.0, 0.23, 0.0, 0.27, 0.0, 0.0, 0.0, 0.0, 0.23, 0.27, 0.23, 0.27, 0.23, 0.27, 0.23, 0.27, 0.0, 0.0, 0.0, 0.0, 0.48, 0.27, 0.27, 0.27, 0.25, 0.23, 0.48, 0.27, 0.9812, 1.0, 1.0, 1.0, 1.0, 1.0, 0.01875, 0.0, 0.0, 0.0, 0.0, 0.0, 0.0, 0.9812, 0.0, 1.0, 0.0, 1.0, 1.0, 0.01875, 1.0, 0.0, 1.0, 0.0, 0.7887, 0.0, 0.77, 0.0, 0.7513, 0.0, 0.7567, 0.0, 0.73, 0.01875, 0.73, 0.0, 0.7433, 0.0, 0.7487, 0.0, 0.52, 0.9812, 0.52, 1.0, 0.5067, 1.0, 0.5013, 1.0, 0.2112, 1.0, 0.23, 1.0, 0.2487, 1.0, 0.2433, 1.0, 0.0, 0.4613, 0.0, 0.48, 0.0, 0.4987, 0.0, 0.4933, 0.01875, 0.52, 0.0, 0.52, 0.0, 0.5067, -4.948e-10, 0.5013, 1.0, 0.5387, 1.0, 0.52, 1.0, 0.5013, 1.0, 0.5067, 0.9812, 0.48, 1.0, 0.48, 1.0, 0.4933, 1.0, 0.4987, 0.23, 0.5387, 0.23, 0.52, 0.23, 0.5013, 0.2468, 0.5116, 0.2112, 0.48, 0.23, 0.48, 0.2468, 0.4884, 0.23, 0.4987, 0.5387, 0.52, 0.52, 0.52, 0.5032, 0.5116, 0.52, 0.5013, 0.77, 0.4613, 0.77, 0.48, 0.7616, 0.4968, 0.7513, 0.48, 0.23, 0.4613, 0.23, 0.4613, 0.2112, 0.48, 0.2112, 0.48, 0.9812, 0.52, 0.9812, 0.52, 1.0, 0.5387, 1.0, 0.5387, 0.23, 0.5387, 0.23, 0.5387, 0.2112, 0.52, 0.2112, 0.52, 0.9812, 0.48, 0.9812, 0.48, 1.0, 0.4613, 1.0, 0.4613, 0.9812, 0.0, 0.9812, 0.0, 1.0, 0.01875, 1.0, 0.01875, 0.01875, 0.48, 0.01875, 0.48, 0.0, 0.4613, 0.0, 0.4613, 0.01875, 0.52, 0.01875, 0.52, 0.0, 0.5387, 0.0, 0.5387, 0.7888, 0.48, 0.7888, 0.48, 0.77, 0.4613, 0.77, 0.4613, 0.7113, 0.0, 0.7113, 0.0, 0.73, 0.01875, 0.73, 0.01875, 0.0, 0.9812, 0.0, 0.9812, 0.01875, 1.0, 0.01875, 1.0, 0.23, 0.9812, 0.23, 0.9812, 0.2112, 1.0, 0.2112, 1.0, 0.0, 0.01875, 0.0, 0.01875, 0.01875, 0.0, 0.01875, 0.0, 0.7887, 0.0, 0.7887, 0.0, 0.77, 0.01875, 0.77, 0.01875, 0.9812, 1.0, 0.9812, 1.0, 1.0, 0.9812, 1.0, 0.9812, 0.5387, 0.52, 0.5387, 0.52, 0.52, 0.5388, 0.52, 0.5388, 0.5387, 1.0, 0.5387, 1.0, 0.52, 0.9812, 0.52, 0.9812, 0.23, 0.5387, 0.23, 0.5387, 0.2112, 0.52, 0.2112, 0.52, 0.7112, 0.0, 0.7113, 0.0, 0.73, 0.01875, 0.73, 0.01875, 0.9812, 0.48, 0.9812, 0.48, 1.0, 0.4613, 1.0, 0.4613, 0.0, 0.9812, 0.0, 0.9812, 0.01875, 1.0, 0.01875, 1.0, 0.23, 0.9812, 0.23, 0.9812, 0.2112, 1.0, 0.2112, 1.0, 0.0, 0.01875, 0.0, 0.01875, 0.01875, 0.0, 0.01875, 0.0, 0.7887, 0.0, 0.7887, 0.0, 0.77, 0.01875, 0.77, 0.01875, 0.9812, 1.0, 0.9812, 1.0, 1.0, 0.9812, 1.0, 0.9812, 0.5387, 0.52, 0.5387, 0.52, 0.52, 0.5388, 0.52, 0.5388, 0.9812, 0.0, 0.9812, 0.0, 1.0, 0.01875, 1.0, 0.01875, 0.01875, 0.48, 0.01875, 0.48, 0.0, 0.4613, 0.0, 0.4613, 0.01875, 0.52, 0.01875, 0.52, 0.0, 0.5387, 0.0, 0.5387, 0.23, 0.4613, 0.23, 0.4613, 0.2112, 0.48, 0.2112, 0.48, 0.5387, 1.0, 0.5387, 1.0, 0.52, 0.9812, 0.52, 0.9812, 0.9812, 0.52, 0.9812, 0.52, 1.0, 0.5387, 1.0, 0.5387, 0.7888, 0.48, 0.7888, 0.48, 0.77, 0.4613, 0.77, 0.4613, 0.0, 0.01875, 0.01875, 0.0, 0.25, 0.0, 0.0, 0.0, 0.0, 0.23])
me_plane.materials.append(mat_wall)
me_plane.materials.append(mat_floor)
me_plane.update()
me_cylinder_001 = bpy.data.meshes.new('Cylinder.001')
me_cylinder_001.from_pydata([(-0.5331, -2.412, 0.25), (1.463e-07, -2.412, 0.25), (-1.148, -2.772, 0.25), (0.0, 0.0, 0.25), (-0.8208, -1.982, 0.25), (1.788e-07, -1.982, 0.25), (-0.682, -2.772, 0.25), (-1.148, -2.772, -0.05), (-2.412, -0.5331, 0.25), (-2.412, -1.788e-07, 0.25), (-2.772, -1.148, 0.25), (-2.412, -0.5331, -0.05), (-1.982, -0.8208, 0.25), (-1.982, -5.96e-08, 0.25), (-2.772, -0.682, 0.25), (-2.772, -0.682, -0.05), (-0.5331, -2.412, -0.05), (1.463e-07, -2.412, -0.05), (0.0, 0.0, -0.05), (-0.8208, -1.982, -0.05), (1.788e-07, -1.982, -0.05), (-0.682, -2.772, -0.05), (-2.412, -1.788e-07, -0.05), (-2.772, -1.148, -0.05), (-1.982, -0.8208, -0.05), (-1.982, -5.96e-08, -0.05)], [], [(3, 13, 12, 4, 5), (4, 12, 10, 2), (8, 12, 13, 9), (0, 1, 5, 4), (6, 0, 4, 2), (0, 6, 21, 16), (6, 2, 7, 21), (2, 10, 23, 7), (1, 0, 16, 17), (14, 10, 12, 8), (8, 11, 15, 14), (14, 15, 23, 10), (9, 22, 11, 8), (18, 20, 19, 24, 25), (19, 7, 23, 24), (11, 22, 25, 24), (16, 19, 20, 17), (21, 7, 19, 16), (15, 11, 24, 23)])
_uv = me_cylinder_001.uv_layers.new(name='UVMap')
_uv.uv.foreach_set('vector', [0.4484, 1.0, 0.259, 1.0, 0.292, 1.0, 0.3915, 1.0, 0.4442, 1.0, 0.3915, 1.0, 0.292, 1.0, 0.25, 1.0, 0.375, 1.0, 0.4093, 1.0, 0.3915, 1.0, 0.4442, 1.0, 0.4405, 1.0, 0.4093, 1.0, 0.4405, 1.0, 0.4442, 1.0, 0.3915, 1.0, 0.4004, 1.0, 0.4093, 1.0, 0.3915, 1.0, 0.375, 1.0, 0.4093, 1.0, 0.4004, 1.0, 0.4004, 1.0, 0.4093, 1.0, 0.4004, 1.0, 0.375, 1.0, 0.375, 1.0, 0.4004, 1.0, 0.375, 1.0, 0.25, 1.0, 0.25, 1.0, 0.375, 1.0, 0.4405, 1.0, 0.4093, 1.0, 0.4093, 1.0, 0.4405, 1.0, 0.4004, 1.0, 0.375, 1.0, 0.3915, 1.0, 0.4093, 1.0, 0.4093, 1.0, 0.4093, 1.0, 0.4004, 1.0, 0.4004, 1.0, 0.4004, 1.0, 0.4004, 1.0, 0.375, 1.0, 0.375, 1.0, 0.4405, 1.0, 0.4405, 1.0, 0.4093, 1.0, 0.4093, 1.0, 0.4484, 1.0, 0.4442, 1.0, 0.3915, 1.0, 0.292, 1.0, 0.259, 1.0, 0.3915, 1.0, 0.375, 1.0, 0.25, 1.0, 0.292, 1.0, 0.4093, 1.0, 0.4405, 1.0, 0.4442, 1.0, 0.3915, 1.0, 0.4093, 1.0, 0.3915, 1.0, 0.4442, 1.0, 0.4405, 1.0, 0.4004, 1.0, 0.375, 1.0, 0.3915, 1.0, 0.4093, 1.0, 0.4004, 1.0, 0.4093, 1.0, 0.3915, 1.0, 0.375, 1.0])
me_cylinder_001.update()
me_cylinder_002 = bpy.data.meshes.new('Cylinder.002')
me_cylinder_002.from_pydata([(0.0, -2.433, -0.07225), (0.0, -4.12, 1.6), (0.1125, -2.454, -0.09366), (0.1125, -4.142, 1.579), (0.1949, -2.512, -0.1522), (0.1949, -4.2, 1.52), (0.225, -2.591, -0.2321), (0.225, -4.279, 1.441), (0.1949, -2.67, -0.312), (0.1949, -4.358, 1.361), (0.1125, -2.728, -0.3705), (0.1125, -4.416, 1.302), (0.0, -2.75, -0.3919), (0.0, -4.437, 1.281), (-0.1125, -2.728, -0.3705), (-0.1125, -4.416, 1.302), (-0.1949, -2.67, -0.312), (-0.1949, -4.358, 1.361), (-0.225, -2.591, -0.2321), (-0.225, -4.279, 1.441), (-0.1949, -2.512, -0.1522), (-0.1949, -4.2, 1.52), (-0.1125, -2.454, -0.09366), (-0.1125, -4.142, 1.579), (0.2991, -3.88, 1.494), (0.2991, -5.259, 0.9224), (-0.2991, -3.88, 1.494), (-0.2991, -5.259, 0.9224), (0.2991, -5.428, 1.329), (0.2991, -4.048, 1.9), (0.1405, -4.256, 1.986), (0.1405, -5.342, 1.536), (-0.2991, -4.048, 1.9), (-0.1405, -4.256, 1.986), (-0.1405, -5.342, 1.536), (-0.2991, -5.428, 1.329), (0.0, -5.259, 0.9224), (0.0, -3.88, 1.494), (0.0, -4.048, 1.9), (0.0, -5.428, 1.329), (0.0, -5.342, 1.536), (0.0, -4.256, 1.986)], [], [(0, 1, 3, 2), (2, 3, 5, 4), (4, 5, 7, 6), (6, 7, 9, 8), (8, 9, 11, 10), (10, 11, 13, 12), (12, 13, 15, 14), (14, 15, 17, 16), (16, 17, 19, 18), (18, 19, 21, 20), (20, 21, 23, 22), (22, 23, 1, 0), (37, 24, 25, 36), (41, 33, 34, 40), (27, 35, 32, 26), (37, 38, 29, 24), (24, 29, 28, 25), (36, 39, 35, 27), (40, 34, 35, 39), (30, 31, 28, 29), (41, 30, 29, 38), (34, 33, 32, 35), (33, 41, 38, 32), (31, 40, 39, 28), (25, 28, 39, 36), (26, 32, 38, 37), (30, 41, 40, 31), (26, 37, 36, 27)])
me_cylinder_002.polygons.foreach_set('use_smooth', [1, 1, 1, 1, 1, 1, 1, 1, 1, 1, 1, 1, 0, 0, 0, 0, 0, 0, 0, 0, 0, 0, 0, 0, 0, 0, 0, 0])
_uv = me_cylinder_002.uv_layers.new(name='UVMap')
_uv.uv.foreach_set('vector', [1.0, 0.0, 1.0, 1.0, 0.9167, 1.0, 0.9167, 0.0, 0.9167, 0.0, 0.9167, 1.0, 0.8333, 1.0, 0.8333, 0.0, 0.8333, 0.0, 0.8333, 1.0, 0.75, 1.0, 0.75, 0.0, 0.75, 0.0, 0.75, 1.0, 0.6667, 1.0, 0.6667, 0.0, 0.6667, 0.0, 0.6667, 1.0, 0.5833, 1.0, 0.5833, 0.0, 0.5833, 0.0, 0.5833, 1.0, 0.5, 1.0, 0.5, 0.0, 0.5, 0.0, 0.5, 1.0, 0.4167, 1.0, 0.4167, 0.0, 0.4167, 0.0, 0.4167, 1.0, 0.3333, 1.0, 0.3333, 0.0, 0.3333, 0.0, 0.3333, 1.0, 0.25, 1.0, 0.25, 0.0, 0.25, 0.0, 0.25, 1.0, 0.1667, 1.0, 0.1667, 0.0, 0.1667, 0.0, 0.1667, 1.0, 0.08333, 1.0, 0.08333, 0.0, 0.08333, 0.0, 0.08333, 1.0, 7.451e-08, 1.0, 7.451e-08, 0.0, 0.5, 0.25, 0.625, 0.25, 0.625, 0.5, 0.5, 0.5, 0.5, 0.03221, 0.5587, 0.03221, 0.5587, 0.2178, 0.5, 0.2178, 0.625, 0.5, 0.8087, 0.5, 0.8087, 0.75, 0.625, 0.75, 0.125, 0.625, 0.3087, 0.625, 0.3087, 0.75, 0.125, 0.75, 0.375, 0.75, 0.5587, 0.75, 0.5587, 1.0, 0.375, 1.0, 0.375, 0.625, 0.5587, 0.625, 0.5587, 0.75, 0.375, 0.75, 0.5, 0.2178, 0.5587, 0.2178, 0.625, 0.25, 0.5, 0.25, 0.4413, 0.03221, 0.4413, 0.2178, 0.375, 0.25, 0.375, 0.0, 0.5, 0.03221, 0.4413, 0.03221, 0.375, 0.0, 0.5, 0.0, 0.5587, 0.2178, 0.5587, 0.03221, 0.625, 0.0, 0.625, 0.25, 0.5587, 0.03221, 0.5, 0.03221, 0.5, 0.0, 0.625, 0.0, 0.4413, 0.2178, 0.5, 0.2178, 0.5, 0.25, 0.375, 0.25, 0.375, 0.5, 0.5587, 0.5, 0.5587, 0.625, 0.375, 0.625, 0.125, 0.5, 0.3087, 0.5, 0.3087, 0.625, 0.125, 0.625, 0.4413, 0.03221, 0.5, 0.03221, 0.5, 0.2178, 0.4413, 0.2178, 0.375, 0.25, 0.5, 0.25, 0.5, 0.5, 0.375, 0.5])
me_cylinder_002.update()
me_cylinder_003 = bpy.data.meshes.new('Cylinder.003')
me_cylinder_003.from_pydata([(0.0, -2.455, -0.369), (0.0, -2.795, -0.02902), (-0.4678, -1.899, 0.1872), (0.4678, -2.455, -0.369), (0.4678, -2.795, -0.02902), (0.4051, -2.621, -0.5344), (0.4051, -2.961, -0.1944), (0.2339, -2.742, -0.6555), (0.2339, -3.082, -0.3155), (0.0, -2.786, -0.6998), (0.0, -3.126, -0.3598), (-0.2339, -2.742, -0.6555), (-0.2339, -3.082, -0.3155), (-0.4051, -2.621, -0.5344), (-0.4051, -2.961, -0.1944), (-0.4678, -2.455, -0.369), (-0.4678, -2.795, -0.02902), (0.4678, -1.899, 0.1872), (0.0, -1.899, 0.1872), (7.261e-11, -2.683, 0.2728), (0.07918, -2.857, 0.2263), (0.1463, -2.711, 0.2451), (0.1912, -2.561, 0.2051), (0.2069, -2.43, 0.1124), (0.1371, -2.898, 0.1853), (0.2534, -2.787, 0.1694), (0.3311, -2.66, 0.1061), (0.3584, -2.537, 0.005305), (0.1584, -2.954, 0.1293), (0.2926, -2.89, 0.06591), (0.3823, -2.795, -0.02902), (0.4138, -2.683, -0.141), (0.1371, -3.01, 0.07335), (0.2534, -2.994, -0.03755), (0.3311, -2.931, -0.1642), (0.3584, -2.83, -0.2873), (0.07918, -3.051, 0.03236), (0.1463, -3.069, -0.1133), (0.1912, -3.029, -0.2631), (0.2069, -2.937, -0.3944), (7.261e-11, -3.066, 0.01736), (-3.71e-08, -3.097, -0.141), (7.261e-11, -3.066, -0.2994), (7.261e-11, -2.976, -0.4336), (-0.07918, -3.051, 0.03236), (-0.1463, -3.069, -0.1133), (-0.1912, -3.029, -0.2631), (-0.2069, -2.937, -0.3944), (7.261e-11, -2.976, 0.1516), (-0.1371, -3.01, 0.07335), (-0.2534, -2.994, -0.03755), (-0.3311, -2.931, -0.1642), (-0.3584, -2.83, -0.2873), (-0.1584, -2.954, 0.1293), (-0.2926, -2.89, 0.06591), (-0.3823, -2.795, -0.02902), (-0.4138, -2.683, -0.141), (-0.1371, -2.898, 0.1853), (-0.2534, -2.787, 0.1694), (-0.3311, -2.66, 0.1061), (-0.3584, -2.537, 0.005305), (-0.07918, -2.857, 0.2263), (-0.1463, -2.711, 0.2451), (-0.1912, -2.561, 0.2051), (-0.2069, -2.43, 0.1124), (7.261e-11, -2.842, 0.2413), (7.261e-11, -2.525, 0.2413), (7.261e-11, -2.391, 0.1516), (-0.4678, -2.411, 0.3548), (-0.4678, -2.067, 0.3548), (0.4678, -2.067, 0.3548), (0.4678, -2.411, 0.3548), (0.0, -2.411, 0.3548), (0.0, -2.067, 0.3548)], [], [(0, 3, 5), (1, 6, 4), (3, 4, 6, 5), (0, 5, 7), (1, 8, 6), (5, 6, 8, 7), (0, 7, 9), (1, 10, 8), (7, 8, 10, 9), (0, 9, 11), (1, 12, 10), (9, 10, 12, 11), (0, 11, 13), (1, 14, 12), (11, 12, 14, 13), (0, 13, 15), (1, 16, 14), (13, 14, 16, 15), (16, 1, 72, 68), (1, 4, 71, 72), (3, 0, 18, 17), (18, 73, 70, 17), (0, 15, 2, 18), (4, 3, 17, 70, 71), (18, 2, 69, 73), (67, 66, 22, 23), (19, 65, 20, 21), (66, 19, 21, 22), (65, 48, 20), (22, 21, 25, 26), (20, 48, 24), (23, 22, 26, 27), (21, 20, 24, 25), (26, 25, 29, 30), (24, 48, 28), (27, 26, 30, 31), (25, 24, 28, 29), (31, 30, 34, 35), (29, 28, 32, 33), (30, 29, 33, 34), (28, 48, 32), (35, 34, 38, 39), (33, 32, 36, 37), (34, 33, 37, 38), (32, 48, 36), (38, 37, 41, 42), (36, 48, 40), (39, 38, 42, 43), (37, 36, 40, 41), (42, 41, 45, 46), (40, 48, 44), (43, 42, 46, 47), (41, 40, 44, 45), (47, 46, 51, 52), (45, 44, 49, 50), (46, 45, 50, 51), (44, 48, 49), (50, 49, 53, 54), (51, 50, 54, 55), (49, 48, 53), (52, 51, 55, 56), (55, 54, 58, 59), (53, 48, 57), (56, 55, 59, 60), (54, 53, 57, 58), (57, 48, 61), (60, 59, 63, 64), (58, 57, 61, 62), (59, 58, 62, 63), (64, 63, 66, 67), (62, 61, 65, 19), (63, 62, 19, 66), (61, 48, 65), (73, 69, 68, 72), (72, 71, 70, 73), (15, 16, 68, 69, 2)])
me_cylinder_003.polygons.foreach_set('use_smooth', [True] * 76)
_uv = me_cylinder_003.uv_layers.new(name='UVMap')
_uv.uv.foreach_set('vector', [0.75, 0.25, 0.99, 0.25, 0.9578, 0.13, 0.25, 0.25, 0.4578, 0.13, 0.49, 0.25, 0.75, 0.5, 0.75, 1.0, 0.6667, 1.0, 0.6667, 0.5, 0.75, 0.25, 0.9578, 0.13, 0.87, 0.04215, 0.25, 0.25, 0.37, 0.04215, 0.4578, 0.13, 0.6667, 0.5, 0.6667, 1.0, 0.5833, 1.0, 0.5833, 0.5, 0.75, 0.25, 0.87, 0.04215, 0.75, 0.01, 0.25, 0.25, 0.25, 0.01, 0.37, 0.04215, 0.5833, 0.5, 0.5833, 1.0, 0.5, 1.0, 0.5, 0.5, 0.75, 0.25, 0.75, 0.01, 0.63, 0.04215, 0.25, 0.25, 0.13, 0.04215, 0.25, 0.01, 0.5, 0.5, 0.5, 1.0, 0.4167, 1.0, 0.4167, 0.5, 0.75, 0.25, 0.63, 0.04215, 0.5422, 0.13, 0.25, 0.25, 0.04215, 0.13, 0.13, 0.04215, 0.4167, 0.5, 0.4167, 1.0, 0.3333, 1.0, 0.3333, 0.5, 0.75, 0.25, 0.5422, 0.13, 0.51, 0.25, 0.25, 0.25, 0.01, 0.25, 0.04215, 0.13, 0.3333, 0.5, 0.3333, 1.0, 0.25, 1.0, 0.25, 0.5, 0.01, 0.25, 0.25, 0.25, 0.25, 0.25, 0.01, 0.25, 0.25, 0.25, 0.49, 0.25, 0.49, 0.25, 0.25, 0.25, 0.99, 0.25, 0.75, 0.25, 0.75, 0.25, 0.99, 0.25, 0.75, 0.25, 0.5036, 0.25, 0.8717, 0.6197, 0.99, 0.25, 0.75, 0.25, 0.51, 0.25, 0.51, 0.25, 0.75, 0.25, 0.75, 1.0, 0.75, 0.5, 0.75, 0.5, 0.75, 0.7464, 0.75, 1.0, 0.75, 0.25, 0.51, 0.25, 0.3818, 0.6197, 0.5036, 0.25, 0.75, 0.5, 0.75, 0.625, 0.6667, 0.625, 0.6667, 0.5, 0.75, 0.75, 0.75, 0.875, 0.6667, 0.875, 0.6667, 0.75, 0.75, 0.625, 0.75, 0.75, 0.6667, 0.75, 0.6667, 0.625, 0.75, 0.875, 0.7083, 1.0, 0.6667, 0.875, 0.6667, 0.625, 0.6667, 0.75, 0.5833, 0.75, 0.5833, 0.625, 0.6667, 0.875, 0.625, 1.0, 0.5833, 0.875, 0.6667, 0.5, 0.6667, 0.625, 0.5833, 0.625, 0.5833, 0.5, 0.6667, 0.75, 0.6667, 0.875, 0.5833, 0.875, 0.5833, 0.75, 0.5833, 0.625, 0.5833, 0.75, 0.5, 0.75, 0.5, 0.625, 0.5833, 0.875, 0.5417, 1.0, 0.5, 0.875, 0.5833, 0.5, 0.5833, 0.625, 0.5, 0.625, 0.5, 0.5, 0.5833, 0.75, 0.5833, 0.875, 0.5, 0.875, 0.5, 0.75, 0.5, 0.5, 0.5, 0.625, 0.4167, 0.625, 0.4167, 0.5, 0.5, 0.75, 0.5, 0.875, 0.4167, 0.875, 0.4167, 0.75, 0.5, 0.625, 0.5, 0.75, 0.4167, 0.75, 0.4167, 0.625, 0.5, 0.875, 0.4583, 1.0, 0.4167, 0.875, 0.4167, 0.5, 0.4167, 0.625, 0.3333, 0.625, 0.3333, 0.5, 0.4167, 0.75, 0.4167, 0.875, 0.3333, 0.875, 0.3333, 0.75, 0.4167, 0.625, 0.4167, 0.75, 0.3333, 0.75, 0.3333, 0.625, 0.4167, 0.875, 0.375, 1.0, 0.3333, 0.875, 0.3333, 0.625, 0.3333, 0.75, 0.25, 0.75, 0.25, 0.625, 0.3333, 0.875, 0.2917, 1.0, 0.25, 0.875, 0.3333, 0.5, 0.3333, 0.625, 0.25, 0.625, 0.25, 0.5, 0.3333, 0.75, 0.3333, 0.875, 0.25, 0.875, 0.25, 0.75, 0.25, 0.625, 0.25, 0.75, 0.1667, 0.75, 0.1667, 0.625, 0.25, 0.875, 0.2083, 1.0, 0.1667, 0.875, 0.25, 0.5, 0.25, 0.625, 0.1667, 0.625, 0.1667, 0.5, 0.25, 0.75, 0.25, 0.875, 0.1667, 0.875, 0.1667, 0.75, 0.1667, 0.5, 0.1667, 0.625, 0.08333, 0.625, 0.08333, 0.5, 0.1667, 0.75, 0.1667, 0.875, 0.08333, 0.875, 0.08333, 0.75, 0.1667, 0.625, 0.1667, 0.75, 0.08333, 0.75, 0.08333, 0.625, 0.1667, 0.875, 0.125, 1.0, 0.08333, 0.875, 0.08333, 0.75, 0.08333, 0.875, 2.98e-08, 0.875, 0.0, 0.75, 0.08333, 0.625, 0.08333, 0.75, 0.0, 0.75, 2.98e-08, 0.625, 0.08333, 0.875, 0.04167, 1.0, 2.98e-08, 0.875, 0.08333, 0.5, 0.08333, 0.625, 2.98e-08, 0.625, 0.0, 0.5, 1.0, 0.625, 1.0, 0.75, 0.9167, 0.75, 0.9167, 0.625, 1.0, 0.875, 0.9583, 1.0, 0.9167, 0.875, 1.0, 0.5, 1.0, 0.625, 0.9167, 0.625, 0.9167, 0.5, 1.0, 0.75, 1.0, 0.875, 0.9167, 0.875, 0.9167, 0.75, 0.9167, 0.875, 0.875, 1.0, 0.8333, 0.875, 0.9167, 0.5, 0.9167, 0.625, 0.8333, 0.625, 0.8333, 0.5, 0.9167, 0.75, 0.9167, 0.875, 0.8333, 0.875, 0.8333, 0.75, 0.9167, 0.625, 0.9167, 0.75, 0.8333, 0.75, 0.8333, 0.625, 0.8333, 0.5, 0.8333, 0.625, 0.75, 0.625, 0.75, 0.5, 0.8333, 0.75, 0.8333, 0.875, 0.75, 0.875, 0.75, 0.75, 0.8333, 0.625, 0.8333, 0.75, 0.75, 0.75, 0.75, 0.625, 0.8333, 0.875, 0.7917, 1.0, 0.75, 0.875, 0.5036, 0.25, 0.3818, 0.6197, 0.25, 1.0, 0.25, 0.25, 0.25, 0.25, 0.75, 1.0, 0.8717, 0.6197, 0.5036, 0.25, 0.25, 0.5, 0.25, 1.0, 0.25, 1.0, 0.25, 0.7464, 0.25, 0.5])
me_cylinder_003.update()
me_cylinder_004 = bpy.data.meshes.new('Cylinder.004')
me_cylinder_004.from_pydata([(5.204e-18, -4.874, -1.133), (5.204e-18, -4.659, 1.234), (0.1125, -4.904, -1.13), (0.1125, -4.689, 1.237), (0.1949, -4.986, -1.122), (0.1949, -4.771, 1.244), (0.225, -5.098, -1.112), (0.225, -4.883, 1.254), (0.1949, -5.21, -1.102), (0.1949, -4.995, 1.264), (0.1125, -5.292, -1.095), (0.1125, -5.078, 1.272), (5.204e-18, -5.322, -1.092), (5.204e-18, -5.108, 1.274), (-0.1125, -5.292, -1.095), (-0.1125, -5.078, 1.272), (-0.1949, -5.21, -1.102), (-0.1949, -4.995, 1.264), (-0.225, -5.098, -1.112), (-0.225, -4.883, 1.254), (-0.1949, -4.986, -1.122), (-0.1949, -4.771, 1.244), (-0.1125, -4.904, -1.13), (-0.1125, -4.689, 1.237), (-1.695e-07, -4.952, -1.993), (0.1125, -4.982, -1.99), (0.1949, -5.064, -1.982), (0.225, -5.176, -1.972), (0.1949, -5.288, -1.962), (0.1125, -5.37, -1.955), (-1.695e-07, -5.4, -1.952), (-0.1125, -5.37, -1.955), (-0.1949, -5.288, -1.962), (-0.225, -5.176, -1.972), (-0.1949, -5.064, -1.982), (-0.1125, -4.982, -1.99)], [], [(0, 1, 3, 2), (2, 3, 5, 4), (4, 5, 7, 6), (6, 7, 9, 8), (8, 9, 11, 10), (10, 11, 13, 12), (12, 13, 15, 14), (14, 15, 17, 16), (16, 17, 19, 18), (18, 19, 21, 20), (20, 21, 23, 22), (22, 23, 1, 0), (14, 16, 32, 31), (24, 25, 26, 27, 28, 29, 30, 31, 32, 33, 34, 35), (12, 14, 31, 30), (10, 12, 30, 29), (8, 10, 29, 28), (6, 8, 28, 27), (22, 0, 24, 35), (0, 2, 25, 24), (4, 6, 27, 26), (20, 22, 35, 34), (2, 4, 26, 25), (18, 20, 34, 33), (16, 18, 33, 32)])
me_cylinder_004.polygons.foreach_set('use_smooth', [True] * 25)
_uv = me_cylinder_004.uv_layers.new(name='UVMap')
_uv.uv.foreach_set('vector', [1.0, 0.0, 1.0, 1.0, 0.9167, 1.0, 0.9167, 0.0, 0.9167, 0.0, 0.9167, 1.0, 0.8333, 1.0, 0.8333, 0.0, 0.8333, 0.0, 0.8333, 1.0, 0.75, 1.0, 0.75, 0.0, 0.75, 0.0, 0.75, 1.0, 0.6667, 1.0, 0.6667, 0.0, 0.6667, 0.0, 0.6667, 1.0, 0.5833, 1.0, 0.5833, 0.0, 0.5833, 0.0, 0.5833, 1.0, 0.5, 1.0, 0.5, 0.0, 0.5, 0.0, 0.5, 1.0, 0.4167, 1.0, 0.4167, 0.0, 0.4167, 0.0, 0.4167, 1.0, 0.3333, 1.0, 0.3333, 0.0, 0.3333, 0.0, 0.3333, 1.0, 0.25, 1.0, 0.25, 0.0, 0.25, 0.0, 0.25, 1.0, 0.1667, 1.0, 0.1667, 0.0, 0.1667, 0.0, 0.1667, 1.0, 0.08333, 1.0, 0.08333, 0.0, 0.08333, 0.0, 0.08333, 1.0, 7.451e-08, 1.0, 7.451e-08, 0.0, 0.4167, 0.0, 0.3333, 0.0, 0.3333, 0.0, 0.4167, 0.0, 7.451e-08, 0.0, 0.9167, 0.0, 0.8333, 0.0, 0.75, 0.0, 0.6667, 0.0, 0.5833, 0.0, 0.5, 0.0, 0.4167, 0.0, 0.3333, 0.0, 0.25, 0.0, 0.1667, 0.0, 0.08333, 0.0, 0.5, 0.0, 0.4167, 0.0, 0.4167, 0.0, 0.5, 0.0, 0.5833, 0.0, 0.5, 0.0, 0.5, 0.0, 0.5833, 0.0, 0.6667, 0.0, 0.5833, 0.0, 0.5833, 0.0, 0.6667, 0.0, 0.75, 0.0, 0.6667, 0.0, 0.6667, 0.0, 0.75, 0.0, 0.08333, 0.0, 7.451e-08, 0.0, 7.451e-08, 0.0, 0.08333, 0.0, 1.0, 0.0, 0.9167, 0.0, 0.9167, 0.0, 1.0, 0.0, 0.8333, 0.0, 0.75, 0.0, 0.75, 0.0, 0.8333, 0.0, 0.1667, 0.0, 0.08333, 0.0, 0.08333, 0.0, 0.1667, 0.0, 0.9167, 0.0, 0.8333, 0.0, 0.8333, 0.0, 0.9167, 0.0, 0.25, 0.0, 0.1667, 0.0, 0.1667, 0.0, 0.25, 0.0, 0.3333, 0.0, 0.25, 0.0, 0.25, 0.0, 0.3333, 0.0])
me_cylinder_004.update()

# ---- objects
ob_plane = bpy.data.objects.new('Plane', me_plane)
ob_cylinder = bpy.data.objects.new('Cylinder', me_cylinder_001)
ob_empty = bpy.data.objects.new('Empty', None)
ob_cylinder_001 = bpy.data.objects.new('Cylinder.001', me_cylinder_002)
ob_cylinder_002 = bpy.data.objects.new('Cylinder.002', me_cylinder_003)
ob_cylinder_003 = bpy.data.objects.new('Cylinder.003', me_cylinder_004)

# ---- transforms, parenting, visibility, modifiers, constraints
ob_plane.location = (0.0, 0.0, 0.0)
ob_cylinder.location = (0.0, 0.0, 0.0)
_m = ob_cylinder.modifiers.new('Mirror', 'MIRROR')
_m.use_axis = (True, True, False)
ob_empty.location = (0.0, 0.0, -0.9)
ob_empty.rotation_euler = (0.0, -0.0, 1.571)
ob_cylinder_001.location = (0.0, 0.0, 0.0)
ob_cylinder_002.location = (0.0, 0.0, 0.0)
_m = ob_cylinder_002.modifiers.new('Smooth by Angle', 'NODES')
_m.node_group = ng_smooth_by_angle
_m.use_pin_to_last = True
_m.show_group_selector = False
ob_cylinder_003.location = (0.0, 0.0, 0.0)

# ---- collection membership
col_collection.objects.link(ob_plane)
col_collection.objects.link(ob_cylinder)
col_collection.objects.link(ob_empty)
col_collection.objects.link(ob_cylinder_001)
col_collection.objects.link(ob_cylinder_002)
col_collection.objects.link(ob_cylinder_003)

# ---- scene / render settings (as saved in the file)
scene.frame_start = 1; scene.frame_end = 250; scene.frame_set(3)
scene.render.engine = 'BLENDER_EEVEE_NEXT'
bpy.context.view_layer.update()

# ---- added for rendering (the .blend has no active camera and no usable light): camera, sun
cam_auto = bpy.data.cameras.new('AutoCamera')
cam_auto.lens = 50.0
cam_auto.sensor_width = 36.0
cam_auto.clip_end = 1938.74
ob_auto_camera = bpy.data.objects.new('AutoCamera', cam_auto)
scene.collection.objects.link(ob_auto_camera)
ob_auto_camera.location = (110.47, -132.564, 92.3795)
ob_auto_camera.rotation_euler = (1.09748, -7.21219e-08, 0.694738)
scene.camera = ob_auto_camera
light_auto_sun = bpy.data.lights.new('AutoSun', 'SUN')
light_auto_sun.energy = 3.0
light_auto_sun.angle = 0.0523599
ob_auto_sun = bpy.data.objects.new('AutoSun', light_auto_sun)
scene.collection.objects.link(ob_auto_sun)
ob_auto_sun.rotation_euler = (0.872665, 0.174533, 0.523599)
bpy.context.view_layer.update()
